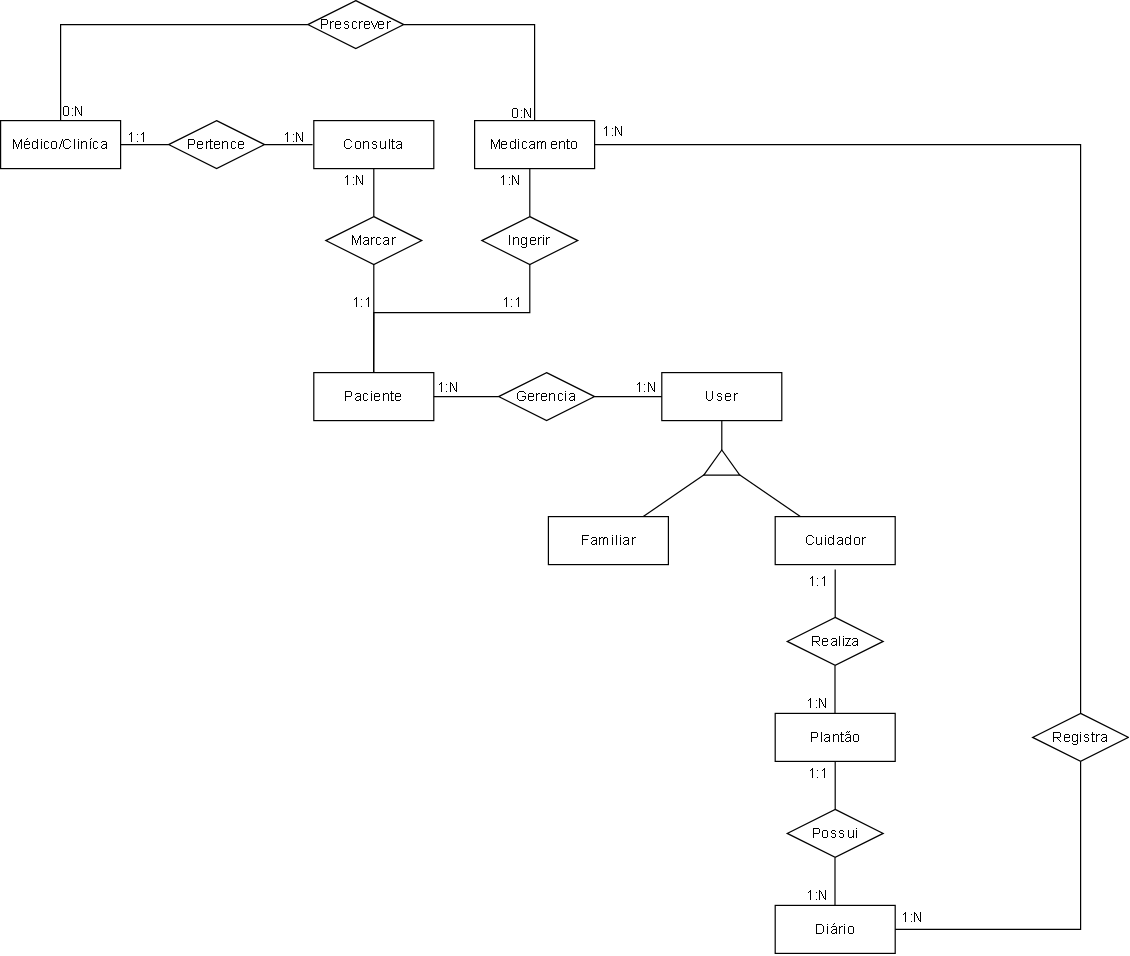

The diagram above was exported from draw.io. Its source (the exported page's mxGraphModel, read from the mxfile embedded in the PNG):
<mxGraphModel dx="1488" dy="833" grid="1" gridSize="10" guides="1" tooltips="1" connect="1" arrows="1" fold="1" page="1" pageScale="1" pageWidth="827" pageHeight="1169" math="0" shadow="0">
  <root>
    <mxCell id="0" />
    <mxCell id="1" parent="0" />
    <mxCell id="qPHV2JZU5F9Hd_gIwsVy-1" parent="1" style="whiteSpace=wrap;html=1;align=center;" value="Paciente" vertex="1">
      <mxGeometry height="40" width="100" x="261" y="310" as="geometry" />
    </mxCell>
    <mxCell id="qPHV2JZU5F9Hd_gIwsVy-4" parent="1" style="whiteSpace=wrap;html=1;align=center;" value="Médico/Cliníca" vertex="1">
      <mxGeometry height="40" width="100" y="100" as="geometry" />
    </mxCell>
    <mxCell id="qPHV2JZU5F9Hd_gIwsVy-5" parent="1" style="whiteSpace=wrap;html=1;align=center;" value="Consulta" vertex="1">
      <mxGeometry height="40" width="100" x="261" y="100" as="geometry" />
    </mxCell>
    <mxCell id="qPHV2JZU5F9Hd_gIwsVy-8" parent="1" style="whiteSpace=wrap;html=1;align=center;" value="Medicamento" vertex="1">
      <mxGeometry height="40" width="100" x="395" y="100" as="geometry" />
    </mxCell>
    <mxCell id="qPHV2JZU5F9Hd_gIwsVy-27" parent="1" style="shape=rhombus;perimeter=rhombusPerimeter;whiteSpace=wrap;html=1;align=center;" value="Ingerir" vertex="1">
      <mxGeometry height="40" width="80" x="401" y="180" as="geometry" />
    </mxCell>
    <mxCell id="qPHV2JZU5F9Hd_gIwsVy-28" parent="1" style="text;strokeColor=none;fillColor=none;spacingLeft=4;spacingRight=4;overflow=hidden;rotatable=0;points=[[0,0.5],[1,0.5]];portConstraint=eastwest;fontSize=12;whiteSpace=wrap;html=1;align=right;" value="1:N" vertex="1">
      <mxGeometry height="30" width="40" x="401" y="136" as="geometry" />
    </mxCell>
    <mxCell id="qPHV2JZU5F9Hd_gIwsVy-29" edge="1" parent="1" style="endArrow=none;html=1;rounded=0;entryX=0.5;entryY=1;entryDx=0;entryDy=0;" value="">
      <mxGeometry height="50" relative="1" width="50" as="geometry">
        <mxPoint x="441" y="180" as="sourcePoint" />
        <mxPoint x="441" y="140" as="targetPoint" />
      </mxGeometry>
    </mxCell>
    <mxCell id="qPHV2JZU5F9Hd_gIwsVy-30" edge="1" parent="1" style="endArrow=none;html=1;rounded=0;entryX=0.5;entryY=1;entryDx=0;entryDy=0;" target="qPHV2JZU5F9Hd_gIwsVy-27" value="">
      <mxGeometry height="50" relative="1" width="50" as="geometry">
        <Array as="points">
          <mxPoint x="311" y="260" />
          <mxPoint x="441" y="260" />
        </Array>
        <mxPoint x="310.83000000000004" y="310" as="sourcePoint" />
        <mxPoint x="441" y="240" as="targetPoint" />
      </mxGeometry>
    </mxCell>
    <mxCell id="qPHV2JZU5F9Hd_gIwsVy-31" parent="1" style="text;strokeColor=none;fillColor=none;spacingLeft=4;spacingRight=4;overflow=hidden;rotatable=0;points=[[0,0.5],[1,0.5]];portConstraint=eastwest;fontSize=12;whiteSpace=wrap;html=1;align=right;" value="1:1" vertex="1">
      <mxGeometry height="30" width="40" x="401" y="238" as="geometry" />
    </mxCell>
    <mxCell id="qPHV2JZU5F9Hd_gIwsVy-32" parent="1" style="shape=rhombus;perimeter=rhombusPerimeter;whiteSpace=wrap;html=1;align=center;" value="Marcar" vertex="1">
      <mxGeometry height="40" width="80" x="271" y="180" as="geometry" />
    </mxCell>
    <mxCell id="qPHV2JZU5F9Hd_gIwsVy-33" parent="1" style="text;strokeColor=none;fillColor=none;spacingLeft=4;spacingRight=4;overflow=hidden;rotatable=0;points=[[0,0.5],[1,0.5]];portConstraint=eastwest;fontSize=12;whiteSpace=wrap;html=1;align=right;" value="1:N" vertex="1">
      <mxGeometry height="30" width="40" x="271" y="136" as="geometry" />
    </mxCell>
    <mxCell id="qPHV2JZU5F9Hd_gIwsVy-34" edge="1" parent="1" style="endArrow=none;html=1;rounded=0;entryX=0.5;entryY=1;entryDx=0;entryDy=0;" value="">
      <mxGeometry height="50" relative="1" width="50" as="geometry">
        <mxPoint x="311" y="180" as="sourcePoint" />
        <mxPoint x="311" y="140" as="targetPoint" />
      </mxGeometry>
    </mxCell>
    <mxCell id="qPHV2JZU5F9Hd_gIwsVy-35" parent="1" style="text;strokeColor=none;fillColor=none;spacingLeft=4;spacingRight=4;overflow=hidden;rotatable=0;points=[[0,0.5],[1,0.5]];portConstraint=eastwest;fontSize=12;whiteSpace=wrap;html=1;align=right;" value="1:1" vertex="1">
      <mxGeometry height="30" width="40" x="276" y="238" as="geometry" />
    </mxCell>
    <mxCell id="qPHV2JZU5F9Hd_gIwsVy-36" edge="1" parent="1" source="qPHV2JZU5F9Hd_gIwsVy-1" style="endArrow=none;html=1;rounded=0;entryX=0.5;entryY=1;entryDx=0;entryDy=0;exitX=0.5;exitY=0;exitDx=0;exitDy=0;" target="qPHV2JZU5F9Hd_gIwsVy-32" value="">
      <mxGeometry height="50" relative="1" width="50" as="geometry">
        <mxPoint x="251" y="320" as="sourcePoint" />
        <mxPoint x="301" y="270" as="targetPoint" />
      </mxGeometry>
    </mxCell>
    <mxCell id="qPHV2JZU5F9Hd_gIwsVy-37" parent="1" style="shape=rhombus;perimeter=rhombusPerimeter;whiteSpace=wrap;html=1;align=center;" value="Pertence" vertex="1">
      <mxGeometry height="40" width="80" x="140" y="100" as="geometry" />
    </mxCell>
    <mxCell id="qPHV2JZU5F9Hd_gIwsVy-38" parent="1" style="line;strokeWidth=1;rotatable=0;dashed=0;labelPosition=right;align=left;verticalAlign=middle;spacingTop=0;spacingLeft=6;points=[];portConstraint=eastwest;" value="" vertex="1">
      <mxGeometry height="10" width="40" x="220" y="115" as="geometry" />
    </mxCell>
    <mxCell id="qPHV2JZU5F9Hd_gIwsVy-39" parent="1" style="line;strokeWidth=1;rotatable=0;dashed=0;labelPosition=right;align=left;verticalAlign=middle;spacingTop=0;spacingLeft=6;points=[];portConstraint=eastwest;" value="" vertex="1">
      <mxGeometry height="10" width="40" x="100" y="115" as="geometry" />
    </mxCell>
    <mxCell id="qPHV2JZU5F9Hd_gIwsVy-40" parent="1" style="text;strokeColor=none;fillColor=none;spacingLeft=4;spacingRight=4;overflow=hidden;rotatable=0;points=[[0,0.5],[1,0.5]];portConstraint=eastwest;fontSize=12;whiteSpace=wrap;html=1;" value="1:1" vertex="1">
      <mxGeometry height="30" width="40" x="100" y="100" as="geometry" />
    </mxCell>
    <mxCell id="qPHV2JZU5F9Hd_gIwsVy-41" parent="1" style="text;strokeColor=none;fillColor=none;spacingLeft=4;spacingRight=4;overflow=hidden;rotatable=0;points=[[0,0.5],[1,0.5]];portConstraint=eastwest;fontSize=12;whiteSpace=wrap;html=1;align=right;" value="1:N" vertex="1">
      <mxGeometry height="30" width="40" x="221" y="100" as="geometry" />
    </mxCell>
    <mxCell id="qPHV2JZU5F9Hd_gIwsVy-44" parent="1" style="shape=rhombus;perimeter=rhombusPerimeter;whiteSpace=wrap;html=1;align=center;" value="Prescrever" vertex="1">
      <mxGeometry height="40" width="80" x="256" as="geometry" />
    </mxCell>
    <mxCell id="qPHV2JZU5F9Hd_gIwsVy-45" edge="1" parent="1" source="qPHV2JZU5F9Hd_gIwsVy-8" style="endArrow=none;html=1;rounded=0;" target="qPHV2JZU5F9Hd_gIwsVy-44" value="">
      <mxGeometry height="50" relative="1" width="50" as="geometry">
        <Array as="points">
          <mxPoint x="445" y="20" />
        </Array>
        <mxPoint x="291" y="250" as="sourcePoint" />
        <mxPoint x="341" y="200" as="targetPoint" />
      </mxGeometry>
    </mxCell>
    <mxCell id="qPHV2JZU5F9Hd_gIwsVy-46" edge="1" parent="1" source="qPHV2JZU5F9Hd_gIwsVy-4" style="endArrow=none;html=1;rounded=0;entryX=0;entryY=0.5;entryDx=0;entryDy=0;" target="qPHV2JZU5F9Hd_gIwsVy-44" value="">
      <mxGeometry height="50" relative="1" width="50" as="geometry">
        <Array as="points">
          <mxPoint x="50" y="20" />
        </Array>
        <mxPoint x="170" y="80" as="sourcePoint" />
        <mxPoint x="61" as="targetPoint" />
      </mxGeometry>
    </mxCell>
    <mxCell id="qPHV2JZU5F9Hd_gIwsVy-47" parent="1" style="text;strokeColor=none;fillColor=none;spacingLeft=4;spacingRight=4;overflow=hidden;rotatable=0;points=[[0,0.5],[1,0.5]];portConstraint=eastwest;fontSize=12;whiteSpace=wrap;html=1;align=right;" value="0:N" vertex="1">
      <mxGeometry height="30" width="40" x="411" y="80" as="geometry" />
    </mxCell>
    <mxCell id="qPHV2JZU5F9Hd_gIwsVy-48" parent="1" style="text;strokeColor=none;fillColor=none;spacingLeft=4;spacingRight=4;overflow=hidden;rotatable=0;points=[[0,0.5],[1,0.5]];portConstraint=eastwest;fontSize=12;whiteSpace=wrap;html=1;align=right;" value="0:N" vertex="1">
      <mxGeometry height="30" width="40" x="37" y="79" as="geometry" />
    </mxCell>
    <mxCell id="qPHV2JZU5F9Hd_gIwsVy-49" parent="1" style="whiteSpace=wrap;html=1;align=center;" value="User" vertex="1">
      <mxGeometry height="40" width="100" x="551" y="310" as="geometry" />
    </mxCell>
    <mxCell id="qPHV2JZU5F9Hd_gIwsVy-50" parent="1" style="whiteSpace=wrap;html=1;align=center;" value="Familiar" vertex="1">
      <mxGeometry height="40" width="100" x="456.5" y="430" as="geometry" />
    </mxCell>
    <mxCell id="qPHV2JZU5F9Hd_gIwsVy-51" parent="1" style="whiteSpace=wrap;html=1;align=center;" value="Cuidador" vertex="1">
      <mxGeometry height="40" width="100" x="645.5" y="430" as="geometry" />
    </mxCell>
    <mxCell id="qPHV2JZU5F9Hd_gIwsVy-52" parent="1" style="triangle;whiteSpace=wrap;html=1;rotation=-90;" value="" vertex="1">
      <mxGeometry height="30" width="21" x="590.5" y="370" as="geometry" />
    </mxCell>
    <mxCell id="qPHV2JZU5F9Hd_gIwsVy-53" edge="1" parent="1" source="qPHV2JZU5F9Hd_gIwsVy-52" style="endArrow=none;html=1;rounded=0;" target="qPHV2JZU5F9Hd_gIwsVy-49" value="">
      <mxGeometry height="50" relative="1" width="50" as="geometry">
        <mxPoint x="480" y="380" as="sourcePoint" />
        <mxPoint x="530" y="330" as="targetPoint" />
      </mxGeometry>
    </mxCell>
    <mxCell id="qPHV2JZU5F9Hd_gIwsVy-54" edge="1" parent="1" source="qPHV2JZU5F9Hd_gIwsVy-50" style="endArrow=none;html=1;rounded=0;" target="qPHV2JZU5F9Hd_gIwsVy-52" value="">
      <mxGeometry height="50" relative="1" width="50" as="geometry">
        <mxPoint x="620" y="425" as="sourcePoint" />
        <mxPoint x="620" y="400" as="targetPoint" />
      </mxGeometry>
    </mxCell>
    <mxCell id="qPHV2JZU5F9Hd_gIwsVy-55" edge="1" parent="1" source="qPHV2JZU5F9Hd_gIwsVy-51" style="endArrow=none;html=1;rounded=0;" target="qPHV2JZU5F9Hd_gIwsVy-52" value="">
      <mxGeometry height="50" relative="1" width="50" as="geometry">
        <mxPoint x="600" y="438" as="sourcePoint" />
        <mxPoint x="651" y="410" as="targetPoint" />
      </mxGeometry>
    </mxCell>
    <mxCell id="qPHV2JZU5F9Hd_gIwsVy-56" parent="1" style="shape=rhombus;perimeter=rhombusPerimeter;whiteSpace=wrap;html=1;align=center;" value="Gerencia" vertex="1">
      <mxGeometry height="40" width="80" x="415" y="310" as="geometry" />
    </mxCell>
    <mxCell id="qPHV2JZU5F9Hd_gIwsVy-57" edge="1" parent="1" source="qPHV2JZU5F9Hd_gIwsVy-56" style="endArrow=none;html=1;rounded=0;" target="qPHV2JZU5F9Hd_gIwsVy-49" value="">
      <mxGeometry height="50" relative="1" width="50" as="geometry">
        <mxPoint x="520" y="300" as="sourcePoint" />
        <mxPoint x="570" y="250" as="targetPoint" />
      </mxGeometry>
    </mxCell>
    <mxCell id="qPHV2JZU5F9Hd_gIwsVy-58" edge="1" parent="1" source="qPHV2JZU5F9Hd_gIwsVy-56" style="endArrow=none;html=1;rounded=0;" target="qPHV2JZU5F9Hd_gIwsVy-1" value="">
      <mxGeometry height="50" relative="1" width="50" as="geometry">
        <mxPoint x="450" y="330" as="sourcePoint" />
        <mxPoint x="736" y="330" as="targetPoint" />
      </mxGeometry>
    </mxCell>
    <mxCell id="qPHV2JZU5F9Hd_gIwsVy-59" parent="1" style="text;strokeColor=none;fillColor=none;spacingLeft=4;spacingRight=4;overflow=hidden;rotatable=0;points=[[0,0.5],[1,0.5]];portConstraint=eastwest;fontSize=12;whiteSpace=wrap;html=1;align=right;" value="1:N" vertex="1">
      <mxGeometry height="30" width="40" x="513.5" y="309" as="geometry" />
    </mxCell>
    <mxCell id="qPHV2JZU5F9Hd_gIwsVy-60" parent="1" style="text;strokeColor=none;fillColor=none;spacingLeft=4;spacingRight=4;overflow=hidden;rotatable=0;points=[[0,0.5],[1,0.5]];portConstraint=eastwest;fontSize=12;whiteSpace=wrap;html=1;align=left;" value="1:N" vertex="1">
      <mxGeometry height="30" width="40" x="358" y="309" as="geometry" />
    </mxCell>
    <mxCell id="qPHV2JZU5F9Hd_gIwsVy-61" parent="1" style="whiteSpace=wrap;html=1;align=center;" value="Plantão" vertex="1">
      <mxGeometry height="40" width="100" x="645.5" y="594" as="geometry" />
    </mxCell>
    <mxCell id="qPHV2JZU5F9Hd_gIwsVy-62" parent="1" style="whiteSpace=wrap;html=1;align=center;" value="Diário" vertex="1">
      <mxGeometry height="40" width="100" x="645.5" y="754" as="geometry" />
    </mxCell>
    <mxCell id="qPHV2JZU5F9Hd_gIwsVy-63" parent="1" style="shape=rhombus;perimeter=rhombusPerimeter;whiteSpace=wrap;html=1;align=center;" value="Realiza" vertex="1">
      <mxGeometry height="40" width="80" x="655.5" y="514" as="geometry" />
    </mxCell>
    <mxCell id="qPHV2JZU5F9Hd_gIwsVy-64" parent="1" style="text;strokeColor=none;fillColor=none;spacingLeft=4;spacingRight=4;overflow=hidden;rotatable=0;points=[[0,0.5],[1,0.5]];portConstraint=eastwest;fontSize=12;whiteSpace=wrap;html=1;align=right;" value="1:1" vertex="1">
      <mxGeometry height="30" width="40" x="655.5" y="470" as="geometry" />
    </mxCell>
    <mxCell id="qPHV2JZU5F9Hd_gIwsVy-65" edge="1" parent="1" style="endArrow=none;html=1;rounded=0;entryX=0.5;entryY=1;entryDx=0;entryDy=0;" value="">
      <mxGeometry height="50" relative="1" width="50" as="geometry">
        <mxPoint x="695.5" y="514" as="sourcePoint" />
        <mxPoint x="695.5" y="474" as="targetPoint" />
      </mxGeometry>
    </mxCell>
    <mxCell id="qPHV2JZU5F9Hd_gIwsVy-66" edge="1" parent="1" style="endArrow=none;html=1;rounded=0;entryX=0.5;entryY=1;entryDx=0;entryDy=0;" value="">
      <mxGeometry height="50" relative="1" width="50" as="geometry">
        <mxPoint x="695.3299999999999" y="594" as="sourcePoint" />
        <mxPoint x="695.3299999999999" y="554" as="targetPoint" />
      </mxGeometry>
    </mxCell>
    <mxCell id="qPHV2JZU5F9Hd_gIwsVy-67" parent="1" style="text;strokeColor=none;fillColor=none;spacingLeft=4;spacingRight=4;overflow=hidden;rotatable=0;points=[[0,0.5],[1,0.5]];portConstraint=eastwest;fontSize=12;whiteSpace=wrap;html=1;align=right;" value="1:N" vertex="1">
      <mxGeometry height="30" width="40" x="656.5" y="572" as="geometry" />
    </mxCell>
    <mxCell id="qPHV2JZU5F9Hd_gIwsVy-68" parent="1" style="shape=rhombus;perimeter=rhombusPerimeter;whiteSpace=wrap;html=1;align=center;" value="Possui" vertex="1">
      <mxGeometry height="40" width="80" x="655.5" y="674" as="geometry" />
    </mxCell>
    <mxCell id="qPHV2JZU5F9Hd_gIwsVy-69" parent="1" style="text;strokeColor=none;fillColor=none;spacingLeft=4;spacingRight=4;overflow=hidden;rotatable=0;points=[[0,0.5],[1,0.5]];portConstraint=eastwest;fontSize=12;whiteSpace=wrap;html=1;align=right;" value="1:1" vertex="1">
      <mxGeometry height="30" width="40" x="655.5" y="630" as="geometry" />
    </mxCell>
    <mxCell id="qPHV2JZU5F9Hd_gIwsVy-70" edge="1" parent="1" style="endArrow=none;html=1;rounded=0;entryX=0.5;entryY=1;entryDx=0;entryDy=0;" value="">
      <mxGeometry height="50" relative="1" width="50" as="geometry">
        <mxPoint x="695.5" y="674" as="sourcePoint" />
        <mxPoint x="695.5" y="634" as="targetPoint" />
      </mxGeometry>
    </mxCell>
    <mxCell id="qPHV2JZU5F9Hd_gIwsVy-71" edge="1" parent="1" style="endArrow=none;html=1;rounded=0;entryX=0.5;entryY=1;entryDx=0;entryDy=0;" value="">
      <mxGeometry height="50" relative="1" width="50" as="geometry">
        <mxPoint x="695.3299999999999" y="754" as="sourcePoint" />
        <mxPoint x="695.3299999999999" y="714" as="targetPoint" />
      </mxGeometry>
    </mxCell>
    <mxCell id="qPHV2JZU5F9Hd_gIwsVy-72" parent="1" style="text;strokeColor=none;fillColor=none;spacingLeft=4;spacingRight=4;overflow=hidden;rotatable=0;points=[[0,0.5],[1,0.5]];portConstraint=eastwest;fontSize=12;whiteSpace=wrap;html=1;align=right;" value="1:N" vertex="1">
      <mxGeometry height="30" width="40" x="656.5" y="732" as="geometry" />
    </mxCell>
    <mxCell id="o1z_Fl122cw2Whacu1Vx-1" parent="1" style="shape=rhombus;perimeter=rhombusPerimeter;whiteSpace=wrap;html=1;align=center;" value="Registra" vertex="1">
      <mxGeometry height="40" width="80" x="860" y="594" as="geometry" />
    </mxCell>
    <mxCell id="o1z_Fl122cw2Whacu1Vx-2" edge="1" parent="1" source="qPHV2JZU5F9Hd_gIwsVy-62" style="endArrow=none;html=1;rounded=0;" target="o1z_Fl122cw2Whacu1Vx-1" value="">
      <mxGeometry height="50" relative="1" width="50" as="geometry">
        <Array as="points">
          <mxPoint x="900" y="774" />
        </Array>
        <mxPoint x="390" y="420" as="sourcePoint" />
        <mxPoint x="440" y="370" as="targetPoint" />
      </mxGeometry>
    </mxCell>
    <mxCell id="o1z_Fl122cw2Whacu1Vx-3" edge="1" parent="1" source="qPHV2JZU5F9Hd_gIwsVy-8" style="endArrow=none;html=1;rounded=0;" target="o1z_Fl122cw2Whacu1Vx-1" value="">
      <mxGeometry height="50" relative="1" width="50" as="geometry">
        <Array as="points">
          <mxPoint x="900" y="120" />
        </Array>
        <mxPoint x="900" y="870" as="sourcePoint" />
        <mxPoint x="1054" y="730" as="targetPoint" />
      </mxGeometry>
    </mxCell>
    <mxCell id="o1z_Fl122cw2Whacu1Vx-4" parent="1" style="text;strokeColor=none;fillColor=none;spacingLeft=4;spacingRight=4;overflow=hidden;rotatable=0;points=[[0,0.5],[1,0.5]];portConstraint=eastwest;fontSize=12;whiteSpace=wrap;html=1;align=right;" value="1:N" vertex="1">
      <mxGeometry height="30" width="40" x="735.5" y="750" as="geometry" />
    </mxCell>
    <mxCell id="o1z_Fl122cw2Whacu1Vx-5" parent="1" style="text;strokeColor=none;fillColor=none;spacingLeft=4;spacingRight=4;overflow=hidden;rotatable=0;points=[[0,0.5],[1,0.5]];portConstraint=eastwest;fontSize=12;whiteSpace=wrap;html=1;align=right;" value="1:N" vertex="1">
      <mxGeometry height="30" width="40" x="486.5" y="95" as="geometry" />
    </mxCell>
  </root>
</mxGraphModel>